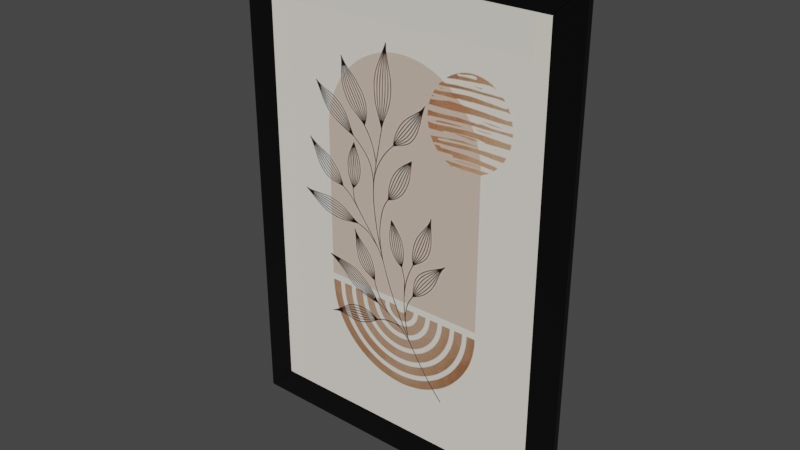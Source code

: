 # Source: painting.blend  (saved by Blender 3.6.11; exported with 4.5.12 LTS)
import bpy
from mathutils import Matrix  # noqa: F401  (used for matrix-valued properties, if any)

bpy.ops.wm.read_factory_settings(use_empty=True)
scene = bpy.context.scene
scene.name = 'Scene'

# ---- collections
col_collection = bpy.data.collections.new('Collection'); scene.collection.children.link(col_collection)

# ---- images (referenced by path relative to the original .blend; pixels are not part of the script)
import os
ASSET_DIR = os.environ.get("B2B_ASSET_DIR", "")  # directory of the original .blend (textures are referenced by path, not embedded)
HERE = os.path.dirname(os.path.abspath(__file__))  # packed textures are extracted next to this script under _unpacked/

def load_image(name, relpath, width, height, colorspace="sRGB"):
    """Load a texture the original file referenced (path relative to the .blend, or extracted next to this script)."""
    p = next((c for c in (os.path.join(HERE, relpath), os.path.join(ASSET_DIR, relpath)) if relpath and os.path.exists(c)), "")
    if p:
        img = bpy.data.images.load(p, check_existing=True)
        img.name = name
    else:  # same state as the original file: an image datablock whose file is absent (Cycles renders it pink)
        img = bpy.data.images.new(name, width, height)
        img.source = "FILE"
        img.filepath = "//" + (relpath or name)
    img.colorspace_settings.name = colorspace
    return img
img_boho_art_13_jpg = load_image('Boho art-13.jpg', '_unpacked/Boho_art-13.1d61b6d5.jpg', 388, 539, 'sRGB')

# ---- materials (node trees are filled in below, after node groups)
mat_glass = bpy.data.materials.new('glass')
mat_glass.surface_render_method = 'BLENDED'
mat_glass.blend_method = 'BLEND'
mat_glass.use_transparency_overlap = False
mat_glass.show_transparent_back = False
mat_glass.use_backface_culling = True
mat_glass.use_transparent_shadow = False
mat_photo_13 = bpy.data.materials.new('photo-13')
mat_photo_13.use_transparent_shadow = False
mat_frame = bpy.data.materials.new('frame')
mat_frame.use_transparent_shadow = False

# ---- material node trees
mat_glass.use_nodes = True; mat_glass.node_tree.nodes.clear()
_N = mat_glass.node_tree.nodes; _L = mat_glass.node_tree.links
n0 = _N.new('ShaderNodeBsdfPrincipled'); n0.name = 'Principled BSDF'; n0.location = (10, 300)
n0.distribution = 'GGX'
n0.subsurface_method = 'RANDOM_WALK_SKIN'
n0.inputs[2].default_value = 0.0
n0.inputs[3].default_value = 1.45
n0.inputs[4].default_value = 0.1
n0.inputs[13].default_value = 1.0
n0.inputs[19].default_value = 0.25
n0.inputs[27].default_value = (0.0, 0.0, 0.0, 1.0)
n0.inputs[28].default_value = 1.0
n1 = _N.new('ShaderNodeOutputMaterial'); n1.name = 'Material Output'; n1.location = (300, 300)
_L.new(n0.outputs[0], n1.inputs[0])
n1.is_active_output = True
mat_photo_13.use_nodes = True; mat_photo_13.node_tree.nodes.clear()
_N = mat_photo_13.node_tree.nodes; _L = mat_photo_13.node_tree.links
n0 = _N.new('ShaderNodeBsdfPrincipled'); n0.name = 'Principled BSDF'; n0.location = (10, 300)
n0.distribution = 'GGX'
n0.subsurface_method = 'RANDOM_WALK_SKIN'
n0.inputs[2].default_value = 0.3
n0.inputs[3].default_value = 1.45
n0.inputs[13].default_value = 0.0
n0.inputs[27].default_value = (0.0, 0.0, 0.0, 1.0)
n0.inputs[28].default_value = 1.0
n1 = _N.new('ShaderNodeOutputMaterial'); n1.name = 'Material Output'; n1.location = (300, 300)
n2 = _N.new('ShaderNodeTexImage'); n2.name = 'Image Texture'; n2.location = (-280, 280)
n2.image = img_boho_art_13_jpg
n2.extension = 'EXTEND'
_L.new(n0.outputs[0], n1.inputs[0])
_L.new(n2.outputs[0], n0.inputs[0])
n1.is_active_output = True
mat_frame.use_nodes = True; mat_frame.node_tree.nodes.clear()
_N = mat_frame.node_tree.nodes; _L = mat_frame.node_tree.links
n0 = _N.new('ShaderNodeBsdfPrincipled'); n0.name = 'Principled BSDF'; n0.location = (10, 300)
n0.distribution = 'GGX'
n0.subsurface_method = 'RANDOM_WALK_SKIN'
n0.inputs[0].default_value = (0.0, 0.0, 0.0, 1.0)
n0.inputs[2].default_value = 0.2
n0.inputs[3].default_value = 1.45
n0.inputs[13].default_value = 0.9
n0.inputs[15].default_value = 1.0
n0.inputs[27].default_value = (0.0, 0.0, 0.0, 1.0)
n0.inputs[28].default_value = 1.0
n1 = _N.new('ShaderNodeOutputMaterial'); n1.name = 'Material Output'; n1.location = (300, 300)
_L.new(n0.outputs[0], n1.inputs[0])
n1.is_active_output = True

# ---- world
world_world = bpy.data.worlds.new('World'); scene.world = world_world
world_world.use_nodes = True; world_world.node_tree.nodes.clear()
_N = world_world.node_tree.nodes; _L = world_world.node_tree.links
n0 = _N.new('ShaderNodeOutputWorld'); n0.name = 'World Output'; n0.location = (300, 300)
n1 = _N.new('ShaderNodeBackground'); n1.name = 'Background'; n1.location = (10, 300)
n1.inputs[0].default_value = (0.05088, 0.05088, 0.05088, 1.0)
_L.new(n1.outputs[0], n0.inputs[0])
n0.is_active_output = True
world_world.color = (0.05088, 0.05088, 0.05088)
world_world.use_sun_shadow = False
world_world.sun_shadow_jitter_overblur = 0.0

# ---- meshes
me_plane_026 = bpy.data.meshes.new('Plane.026')
me_plane_026.from_pydata([(-0.02, 0.001009, 0.004023), (0.02, 0.001009, 0.004023), (-0.02, 0.001009, 0.06402), (0.02, 0.001009, 0.06402), (-0.02, 0.001052, 0.004023), (0.02, 0.001052, 0.004023), (-0.02, 0.001052, 0.06402), (0.02, 0.001052, 0.06402), (-0.02, 0.001113, 0.004023), (0.02, 0.001113, 0.004023), (-0.02, 0.001113, 0.06402), (0.02, 0.001113, 0.06402)], [], [(1, 0, 2, 3), (5, 7, 6, 4), (9, 8, 10, 11), (4, 6, 10, 8), (6, 7, 11, 10), (7, 5, 9, 11), (5, 4, 8, 9)])
me_plane_026.polygons.foreach_set('material_index', [1, 0, 0, 0, 0, 0, 0])
_uv = me_plane_026.uv_layers.new(name='UVMap')
_uv.uv.foreach_set('vector', [1.043, -0.08316, -0.06413, -0.08316, -0.06413, 1.095, 1.043, 1.095, 0.0, 0.0, 0.0, 0.0, 0.0, 0.0, 0.0, 0.0, 0.0, 0.0, 0.0, 0.0, 0.0, 0.0, 0.0, 0.0, 0.0, 0.0, 0.0, 0.0, 0.0, 0.0, 0.0, 0.0, 0.0, 0.0, 0.0, 0.0, 0.0, 0.0, 0.0, 0.0, 0.0, 0.0, 0.0, 0.0, 0.0, 0.0, 0.0, 0.0, 0.0, 0.0, 0.0, 0.0, 0.0, 0.0, 0.0, 0.0])
me_plane_026.materials.append(mat_glass)
me_plane_026.materials.append(mat_photo_13)
me_plane_026.update()
me_plane_025 = bpy.data.meshes.new('Plane.025')
me_plane_025.from_pydata([(0.02, 0.001424, 0.004023), (-0.02, 0.001424, 0.004023), (0.024, 0.001424, 2.288e-05), (0.024, 0.001424, 0.06802), (-0.024, 0.001424, 0.06802), (-0.024, 0.001424, 2.288e-05), (0.02, 0.001424, 0.06402), (0.024, 0.001424, 0.06802), (-0.02, 0.001424, 0.06402), (-0.024, 0.001424, 0.06802), (-0.02, 0.001424, 0.004023), (-0.024, 0.001424, 2.288e-05), (0.02, 0.001424, 0.004023), (0.024, 0.001424, 2.288e-05), (-0.02, 0.001424, 0.06402), (0.02, 0.001424, 0.06402), (0.024, 0.001831, 0.06802), (-0.024, 0.001831, 0.06802), (-0.024, 0.001831, 2.288e-05), (0.024, 0.001831, 2.288e-05)], [], [(8, 10, 11, 4), (12, 6, 7, 13), (1, 0, 2, 5), (15, 14, 9, 3), (17, 16, 19, 18)])
_uv = me_plane_025.uv_layers.new(name='UVMap')
_uv.uv.foreach_set('vector', [1.0, 0.0, 1.0, 1.0, 1.0, 1.0, 1.0, 0.0, 0.0, 1.0, 0.0, 0.0, 0.0, 0.0, 0.0, 1.0, 1.0, 1.0, 0.0, 1.0, 0.0, 1.0, 1.0, 1.0, 0.0, 0.0, 1.0, 0.0, 1.0, 0.0, 0.0, 0.0, 0.0, 0.0, 0.0, 0.0, 0.0, 0.0, 0.0, 0.0])
me_plane_025.materials.append(mat_frame)
me_plane_025.update()

# ---- objects
ob_plane_026 = bpy.data.objects.new('Plane.026', me_plane_026)
ob_plane_025 = bpy.data.objects.new('Plane.025', me_plane_025)
ob_empty_024 = bpy.data.objects.new('Empty.024', None)

# ---- transforms, parenting, visibility, modifiers, constraints
ob_plane_026.parent = ob_empty_024
ob_plane_026.location = (0.0, 0.0, 0.0)
ob_plane_025.parent = ob_empty_024
ob_plane_025.location = (0.0, 0.0, 0.0)
_m = ob_plane_025.modifiers.new('Solidify', 'SOLIDIFY')
_m.thickness = 0.0005
_m = ob_plane_025.modifiers.new('Bevel', 'BEVEL')
_m.width = 0.0001
_m.width_pct = 0.0001
_m.segments = 2
_m.limit_method = 'NONE'
ob_empty_024.location = (0.0, 0.0, 0.0)
ob_empty_024.scale = (15.0, 15.0, 15.0)
ob_empty_024.empty_display_size = 0.02899

# ---- collection membership
col_collection.objects.link(ob_plane_026)
col_collection.objects.link(ob_plane_025)
col_collection.objects.link(ob_empty_024)

# ---- scene / render settings (as saved in the file)
scene.frame_start = 1; scene.frame_end = 250; scene.frame_set(1)
scene.render.engine = 'BLENDER_EEVEE_NEXT'
scene.cycles.sampling_pattern = 'TABULATED_SOBOL'
scene.view_settings.view_transform = 'Filmic'
bpy.context.view_layer.update()

# ---- added for rendering (the .blend has no active camera and no usable light): camera, sun
cam_auto = bpy.data.cameras.new('AutoCamera')
cam_auto.lens = 50.0
cam_auto.sensor_width = 36.0
cam_auto.clip_end = 1000.0
ob_auto_camera = bpy.data.objects.new('AutoCamera', cam_auto)
scene.collection.objects.link(ob_auto_camera)
ob_auto_camera.location = (1.15523, -1.36561, 1.43453)
ob_auto_camera.rotation_euler = (1.09748, -7.21219e-08, 0.694738)
scene.camera = ob_auto_camera
light_auto_sun = bpy.data.lights.new('AutoSun', 'SUN')
light_auto_sun.energy = 3.0
light_auto_sun.angle = 0.0523599
ob_auto_sun = bpy.data.objects.new('AutoSun', light_auto_sun)
scene.collection.objects.link(ob_auto_sun)
ob_auto_sun.rotation_euler = (0.872665, 0.174533, 0.523599)
bpy.context.view_layer.update()
